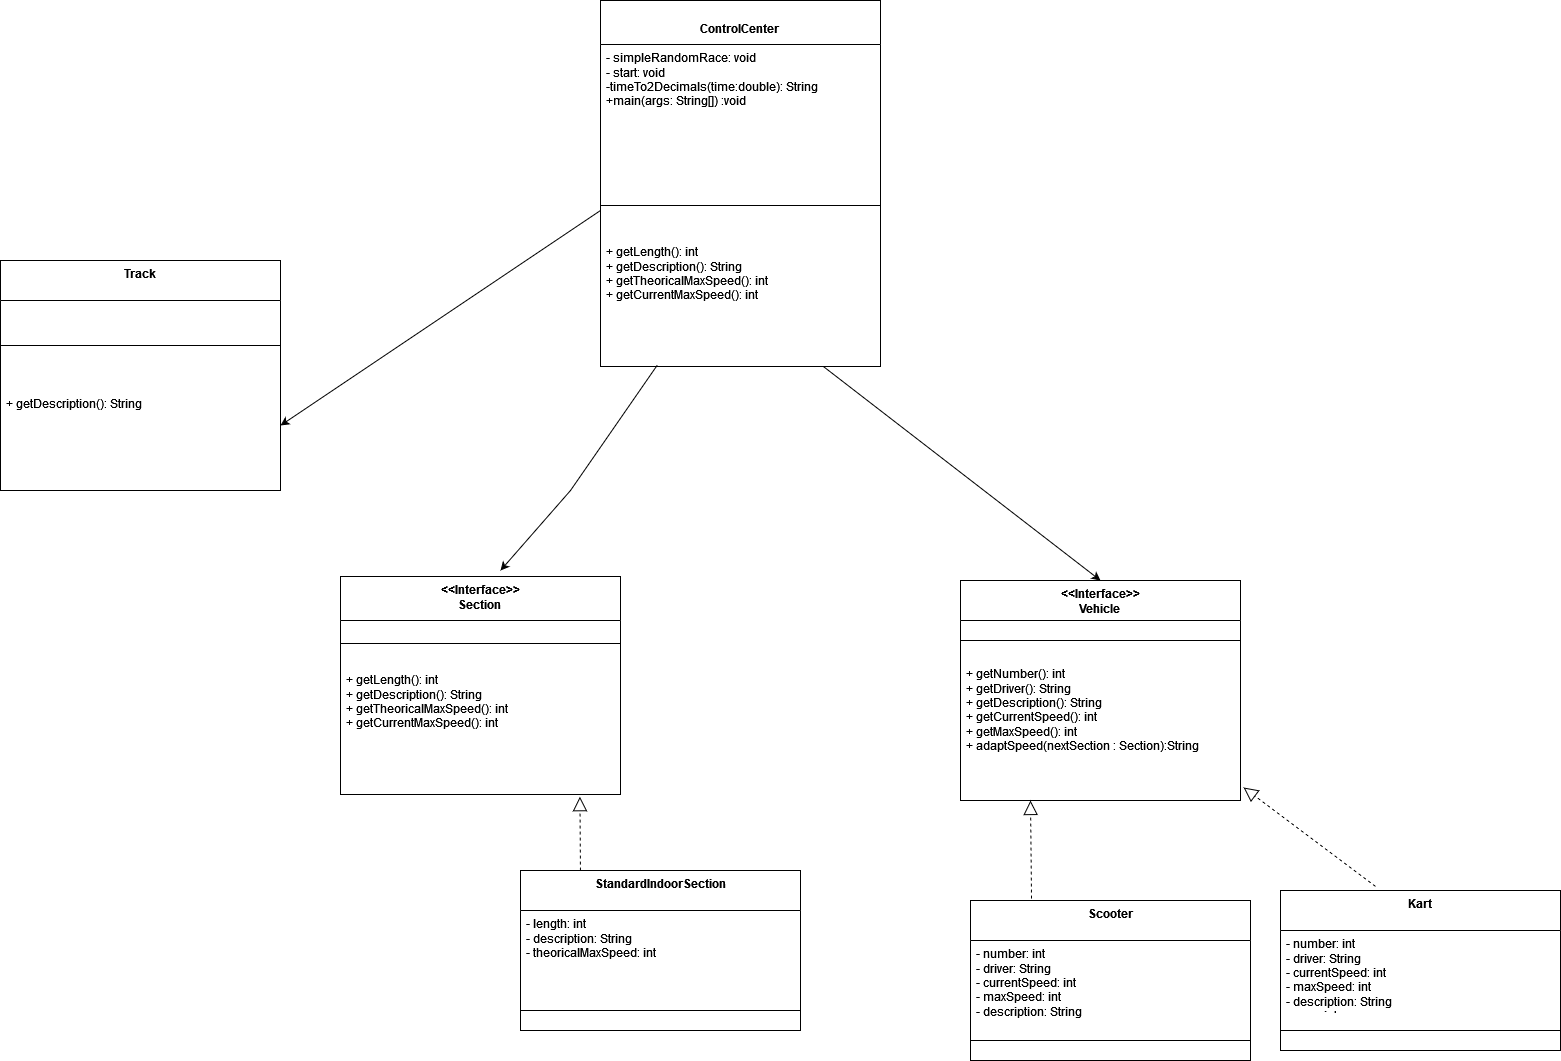

The diagram above was exported from draw.io. Its source (the exported page's mxGraphModel, read from the mxfile embedded in the PNG):
<mxGraphModel dx="2044" dy="1292" grid="1" gridSize="10" guides="1" tooltips="1" connect="1" arrows="1" fold="1" page="1" pageScale="1" pageWidth="1169" pageHeight="827" math="0" shadow="0">
  <root>
    <mxCell id="0" />
    <mxCell id="1" parent="0" />
    <mxCell id="Jou91vs3p8wJWRZ9n22T-1" value="&amp;lt;&amp;lt;Interface&amp;gt;&amp;gt;&lt;div&gt;Vehicle&lt;br&gt;&lt;/div&gt;" style="swimlane;fontStyle=1;align=center;verticalAlign=top;childLayout=stackLayout;horizontal=1;startSize=40;horizontalStack=0;resizeParent=1;resizeParentMax=0;resizeLast=0;collapsible=1;marginBottom=0;whiteSpace=wrap;html=1;" parent="1" vertex="1">
      <mxGeometry x="460" y="230" width="280" height="220" as="geometry" />
    </mxCell>
    <mxCell id="Jou91vs3p8wJWRZ9n22T-3" value="" style="line;strokeWidth=1;fillColor=none;align=left;verticalAlign=middle;spacingTop=-1;spacingLeft=3;spacingRight=3;rotatable=0;labelPosition=right;points=[];portConstraint=eastwest;strokeColor=inherit;" parent="Jou91vs3p8wJWRZ9n22T-1" vertex="1">
      <mxGeometry y="40" width="280" height="40" as="geometry" />
    </mxCell>
    <mxCell id="Jou91vs3p8wJWRZ9n22T-4" value="+ getNumber(): int&lt;div&gt;+ getDriver(): String&lt;/div&gt;&lt;div&gt;+ getDescription(): String&lt;/div&gt;&lt;div&gt;+ getCurrentSpeed(): int&lt;/div&gt;&lt;div&gt;+ getMaxSpeed(): int&lt;/div&gt;&lt;div&gt;+ adaptSpeed(nextSection : Section):String&lt;br&gt;&lt;/div&gt;" style="text;strokeColor=none;fillColor=none;align=left;verticalAlign=top;spacingLeft=4;spacingRight=4;overflow=hidden;rotatable=0;points=[[0,0.5],[1,0.5]];portConstraint=eastwest;whiteSpace=wrap;html=1;" parent="Jou91vs3p8wJWRZ9n22T-1" vertex="1">
      <mxGeometry y="80" width="280" height="140" as="geometry" />
    </mxCell>
    <mxCell id="Jou91vs3p8wJWRZ9n22T-5" value="Scooter" style="swimlane;fontStyle=1;align=center;verticalAlign=top;childLayout=stackLayout;horizontal=1;startSize=40;horizontalStack=0;resizeParent=1;resizeParentMax=0;resizeLast=0;collapsible=1;marginBottom=0;whiteSpace=wrap;html=1;" parent="1" vertex="1">
      <mxGeometry x="470" y="550" width="280" height="160" as="geometry" />
    </mxCell>
    <mxCell id="Jou91vs3p8wJWRZ9n22T-7" value="- number: int&lt;br&gt;- driver: String&lt;br&gt;- currentSpeed: int&lt;br&gt;- maxSpeed: int&lt;br&gt;- description: String&lt;br&gt;&lt;div&gt;&lt;br&gt;&lt;/div&gt;&lt;div&gt;&lt;br&gt;&lt;/div&gt;&lt;div&gt;&lt;br&gt;&lt;/div&gt;&lt;div&gt;&lt;br&gt;&lt;/div&gt;&lt;div&gt;&lt;br&gt;&lt;/div&gt;" style="text;strokeColor=none;fillColor=none;align=left;verticalAlign=top;spacingLeft=4;spacingRight=4;overflow=hidden;rotatable=0;points=[[0,0.5],[1,0.5]];portConstraint=eastwest;whiteSpace=wrap;html=1;" parent="Jou91vs3p8wJWRZ9n22T-5" vertex="1">
      <mxGeometry y="40" width="280" height="80" as="geometry" />
    </mxCell>
    <mxCell id="Jou91vs3p8wJWRZ9n22T-6" value="" style="line;strokeWidth=1;fillColor=none;align=left;verticalAlign=middle;spacingTop=-1;spacingLeft=3;spacingRight=3;rotatable=0;labelPosition=right;points=[];portConstraint=eastwest;strokeColor=inherit;" parent="Jou91vs3p8wJWRZ9n22T-5" vertex="1">
      <mxGeometry y="120" width="280" height="40" as="geometry" />
    </mxCell>
    <mxCell id="Jou91vs3p8wJWRZ9n22T-11" value="&amp;lt;&amp;lt;Interface&amp;gt;&amp;gt;&lt;div&gt;Section&lt;br&gt;&lt;/div&gt;" style="swimlane;fontStyle=1;align=center;verticalAlign=top;childLayout=stackLayout;horizontal=1;startSize=44;horizontalStack=0;resizeParent=1;resizeParentMax=0;resizeLast=0;collapsible=1;marginBottom=0;whiteSpace=wrap;html=1;" parent="1" vertex="1">
      <mxGeometry x="-160" y="226" width="280" height="218" as="geometry" />
    </mxCell>
    <mxCell id="Jou91vs3p8wJWRZ9n22T-12" value="" style="line;strokeWidth=1;fillColor=none;align=left;verticalAlign=middle;spacingTop=-1;spacingLeft=3;spacingRight=3;rotatable=0;labelPosition=right;points=[];portConstraint=eastwest;strokeColor=inherit;" parent="Jou91vs3p8wJWRZ9n22T-11" vertex="1">
      <mxGeometry y="44" width="280" height="46" as="geometry" />
    </mxCell>
    <mxCell id="Jou91vs3p8wJWRZ9n22T-13" value="+ getLength(): int&lt;br&gt;&lt;div&gt;+ getDescription(): String&lt;/div&gt;&lt;div&gt;+ getTheoricalMaxSpeed(): int&lt;/div&gt;&lt;div&gt;+ getCurrentMaxSpeed(): int&lt;br&gt;&lt;/div&gt;" style="text;strokeColor=none;fillColor=none;align=left;verticalAlign=top;spacingLeft=4;spacingRight=4;overflow=hidden;rotatable=0;points=[[0,0.5],[1,0.5]];portConstraint=eastwest;whiteSpace=wrap;html=1;" parent="Jou91vs3p8wJWRZ9n22T-11" vertex="1">
      <mxGeometry y="90" width="280" height="128" as="geometry" />
    </mxCell>
    <mxCell id="Jou91vs3p8wJWRZ9n22T-14" value="StandardIndoorSection" style="swimlane;fontStyle=1;align=center;verticalAlign=top;childLayout=stackLayout;horizontal=1;startSize=40;horizontalStack=0;resizeParent=1;resizeParentMax=0;resizeLast=0;collapsible=1;marginBottom=0;whiteSpace=wrap;html=1;" parent="1" vertex="1">
      <mxGeometry x="20" y="520" width="280" height="160" as="geometry" />
    </mxCell>
    <mxCell id="Jou91vs3p8wJWRZ9n22T-15" value="- length: int&lt;br&gt;- description: String&lt;br&gt;- theoricalMaxSpeed: int&lt;br&gt;&lt;div&gt;&lt;br&gt;&lt;/div&gt;&lt;div&gt;&lt;br&gt;&lt;/div&gt;&lt;div&gt;&lt;br&gt;&lt;/div&gt;&lt;div&gt;&lt;br&gt;&lt;/div&gt;&lt;div&gt;&lt;br&gt;&lt;/div&gt;" style="text;strokeColor=none;fillColor=none;align=left;verticalAlign=top;spacingLeft=4;spacingRight=4;overflow=hidden;rotatable=0;points=[[0,0.5],[1,0.5]];portConstraint=eastwest;whiteSpace=wrap;html=1;" parent="Jou91vs3p8wJWRZ9n22T-14" vertex="1">
      <mxGeometry y="40" width="280" height="80" as="geometry" />
    </mxCell>
    <mxCell id="Jou91vs3p8wJWRZ9n22T-16" value="" style="line;strokeWidth=1;fillColor=none;align=left;verticalAlign=middle;spacingTop=-1;spacingLeft=3;spacingRight=3;rotatable=0;labelPosition=right;points=[];portConstraint=eastwest;strokeColor=inherit;" parent="Jou91vs3p8wJWRZ9n22T-14" vertex="1">
      <mxGeometry y="120" width="280" height="40" as="geometry" />
    </mxCell>
    <mxCell id="Jou91vs3p8wJWRZ9n22T-18" value="Track" style="swimlane;fontStyle=1;align=center;verticalAlign=top;childLayout=stackLayout;horizontal=1;startSize=40;horizontalStack=0;resizeParent=1;resizeParentMax=0;resizeLast=0;collapsible=1;marginBottom=0;whiteSpace=wrap;html=1;" parent="1" vertex="1">
      <mxGeometry x="-500" y="-90" width="280" height="230" as="geometry" />
    </mxCell>
    <mxCell id="Jou91vs3p8wJWRZ9n22T-20" value="" style="line;strokeWidth=1;fillColor=none;align=left;verticalAlign=middle;spacingTop=-1;spacingLeft=3;spacingRight=3;rotatable=0;labelPosition=right;points=[];portConstraint=eastwest;strokeColor=inherit;" parent="Jou91vs3p8wJWRZ9n22T-18" vertex="1">
      <mxGeometry y="40" width="280" height="90" as="geometry" />
    </mxCell>
    <mxCell id="Jou91vs3p8wJWRZ9n22T-19" value="+ getDescription(): String&lt;div&gt;&lt;br/&gt;&lt;/div&gt;" style="text;strokeColor=none;fillColor=none;align=left;verticalAlign=top;spacingLeft=4;spacingRight=4;overflow=hidden;rotatable=0;points=[[0,0.5],[1,0.5]];portConstraint=eastwest;whiteSpace=wrap;html=1;" parent="Jou91vs3p8wJWRZ9n22T-18" vertex="1">
      <mxGeometry y="130" width="280" height="100" as="geometry" />
    </mxCell>
    <mxCell id="Jou91vs3p8wJWRZ9n22T-23" value="" style="endArrow=block;dashed=1;endFill=0;endSize=12;html=1;rounded=0;exitX=0.214;exitY=0;exitDx=0;exitDy=0;exitPerimeter=0;entryX=0.855;entryY=1.017;entryDx=0;entryDy=0;entryPerimeter=0;" parent="1" source="Jou91vs3p8wJWRZ9n22T-14" target="Jou91vs3p8wJWRZ9n22T-13" edge="1">
      <mxGeometry width="160" relative="1" as="geometry">
        <mxPoint x="40" y="460" as="sourcePoint" />
        <mxPoint x="200" y="460" as="targetPoint" />
      </mxGeometry>
    </mxCell>
    <mxCell id="Jou91vs3p8wJWRZ9n22T-24" value="" style="endArrow=block;dashed=1;endFill=0;endSize=12;html=1;rounded=0;exitX=0.214;exitY=0;exitDx=0;exitDy=0;exitPerimeter=0;" parent="1" edge="1">
      <mxGeometry width="160" relative="1" as="geometry">
        <mxPoint x="531" y="548" as="sourcePoint" />
        <mxPoint x="530" y="450" as="targetPoint" />
      </mxGeometry>
    </mxCell>
    <mxCell id="2edJ7Dqjyb1lV7-schrX-1" value="&lt;br&gt;&lt;div&gt;ControlCenter&lt;br&gt;&lt;/div&gt;" style="swimlane;fontStyle=1;align=center;verticalAlign=top;childLayout=stackLayout;horizontal=1;startSize=44;horizontalStack=0;resizeParent=1;resizeParentMax=0;resizeLast=0;collapsible=1;marginBottom=0;whiteSpace=wrap;html=1;" parent="1" vertex="1">
      <mxGeometry x="100" y="-350" width="280" height="366" as="geometry" />
    </mxCell>
    <mxCell id="2edJ7Dqjyb1lV7-schrX-4" value="- simpleRandomRace: void&lt;br&gt;- start: void&lt;br&gt;-timeTo2Decimals(time:double): String&lt;br&gt;&lt;div&gt;+main(args: String[]) :void&lt;br&gt;&lt;/div&gt;" style="text;strokeColor=none;fillColor=none;align=left;verticalAlign=top;spacingLeft=4;spacingRight=4;overflow=hidden;rotatable=0;points=[[0,0.5],[1,0.5]];portConstraint=eastwest;whiteSpace=wrap;html=1;" parent="2edJ7Dqjyb1lV7-schrX-1" vertex="1">
      <mxGeometry y="44" width="280" height="128" as="geometry" />
    </mxCell>
    <mxCell id="2edJ7Dqjyb1lV7-schrX-2" value="" style="line;strokeWidth=1;fillColor=none;align=left;verticalAlign=middle;spacingTop=-1;spacingLeft=3;spacingRight=3;rotatable=0;labelPosition=right;points=[];portConstraint=eastwest;strokeColor=inherit;" parent="2edJ7Dqjyb1lV7-schrX-1" vertex="1">
      <mxGeometry y="172" width="280" height="66" as="geometry" />
    </mxCell>
    <mxCell id="2edJ7Dqjyb1lV7-schrX-3" value="+ getLength(): int&lt;br&gt;&lt;div&gt;+ getDescription(): String&lt;/div&gt;&lt;div&gt;+ getTheoricalMaxSpeed(): int&lt;/div&gt;&lt;div&gt;+ getCurrentMaxSpeed(): int&lt;br&gt;&lt;/div&gt;" style="text;strokeColor=none;fillColor=none;align=left;verticalAlign=top;spacingLeft=4;spacingRight=4;overflow=hidden;rotatable=0;points=[[0,0.5],[1,0.5]];portConstraint=eastwest;whiteSpace=wrap;html=1;" parent="2edJ7Dqjyb1lV7-schrX-1" vertex="1">
      <mxGeometry y="238" width="280" height="128" as="geometry" />
    </mxCell>
    <mxCell id="0hHs_j99dx00ZCY70dll-1" value="" style="endArrow=classic;html=1;rounded=0;exitX=0.203;exitY=0.989;exitDx=0;exitDy=0;exitPerimeter=0;" edge="1" parent="1" source="2edJ7Dqjyb1lV7-schrX-3">
      <mxGeometry width="50" height="50" relative="1" as="geometry">
        <mxPoint x="100" y="160" as="sourcePoint" />
        <mxPoint y="220" as="targetPoint" />
        <Array as="points">
          <mxPoint x="70" y="140" />
        </Array>
      </mxGeometry>
    </mxCell>
    <mxCell id="0hHs_j99dx00ZCY70dll-2" value="" style="endArrow=classic;html=1;rounded=0;entryX=0.5;entryY=0;entryDx=0;entryDy=0;" edge="1" parent="1" source="2edJ7Dqjyb1lV7-schrX-3" target="Jou91vs3p8wJWRZ9n22T-1">
      <mxGeometry width="50" height="50" relative="1" as="geometry">
        <mxPoint x="447" y="90" as="sourcePoint" />
        <mxPoint x="290" y="295" as="targetPoint" />
      </mxGeometry>
    </mxCell>
    <mxCell id="0hHs_j99dx00ZCY70dll-3" value="" style="endArrow=classic;html=1;rounded=0;" edge="1" parent="1">
      <mxGeometry width="50" height="50" relative="1" as="geometry">
        <mxPoint x="100" y="-140" as="sourcePoint" />
        <mxPoint x="-220" y="75" as="targetPoint" />
        <Array as="points" />
      </mxGeometry>
    </mxCell>
    <mxCell id="0hHs_j99dx00ZCY70dll-4" value="Kart" style="swimlane;fontStyle=1;align=center;verticalAlign=top;childLayout=stackLayout;horizontal=1;startSize=40;horizontalStack=0;resizeParent=1;resizeParentMax=0;resizeLast=0;collapsible=1;marginBottom=0;whiteSpace=wrap;html=1;" vertex="1" parent="1">
      <mxGeometry x="780" y="540" width="280" height="160" as="geometry" />
    </mxCell>
    <mxCell id="0hHs_j99dx00ZCY70dll-5" value="- number: int&lt;br&gt;- driver: String&lt;br&gt;- currentSpeed: int&lt;br&gt;- maxSpeed: int&lt;br&gt;- description: String&lt;br&gt;- gear: int" style="text;strokeColor=none;fillColor=none;align=left;verticalAlign=top;spacingLeft=4;spacingRight=4;overflow=hidden;rotatable=0;points=[[0,0.5],[1,0.5]];portConstraint=eastwest;whiteSpace=wrap;html=1;" vertex="1" parent="0hHs_j99dx00ZCY70dll-4">
      <mxGeometry y="40" width="280" height="80" as="geometry" />
    </mxCell>
    <mxCell id="0hHs_j99dx00ZCY70dll-6" value="" style="line;strokeWidth=1;fillColor=none;align=left;verticalAlign=middle;spacingTop=-1;spacingLeft=3;spacingRight=3;rotatable=0;labelPosition=right;points=[];portConstraint=eastwest;strokeColor=inherit;" vertex="1" parent="0hHs_j99dx00ZCY70dll-4">
      <mxGeometry y="120" width="280" height="40" as="geometry" />
    </mxCell>
    <mxCell id="0hHs_j99dx00ZCY70dll-7" value="" style="endArrow=block;dashed=1;endFill=0;endSize=12;html=1;rounded=0;exitX=0.339;exitY=-0.026;exitDx=0;exitDy=0;exitPerimeter=0;entryX=1.011;entryY=0.907;entryDx=0;entryDy=0;entryPerimeter=0;" edge="1" parent="1" source="0hHs_j99dx00ZCY70dll-4" target="Jou91vs3p8wJWRZ9n22T-4">
      <mxGeometry width="160" relative="1" as="geometry">
        <mxPoint x="871" y="528" as="sourcePoint" />
        <mxPoint x="870" y="430" as="targetPoint" />
      </mxGeometry>
    </mxCell>
  </root>
</mxGraphModel>